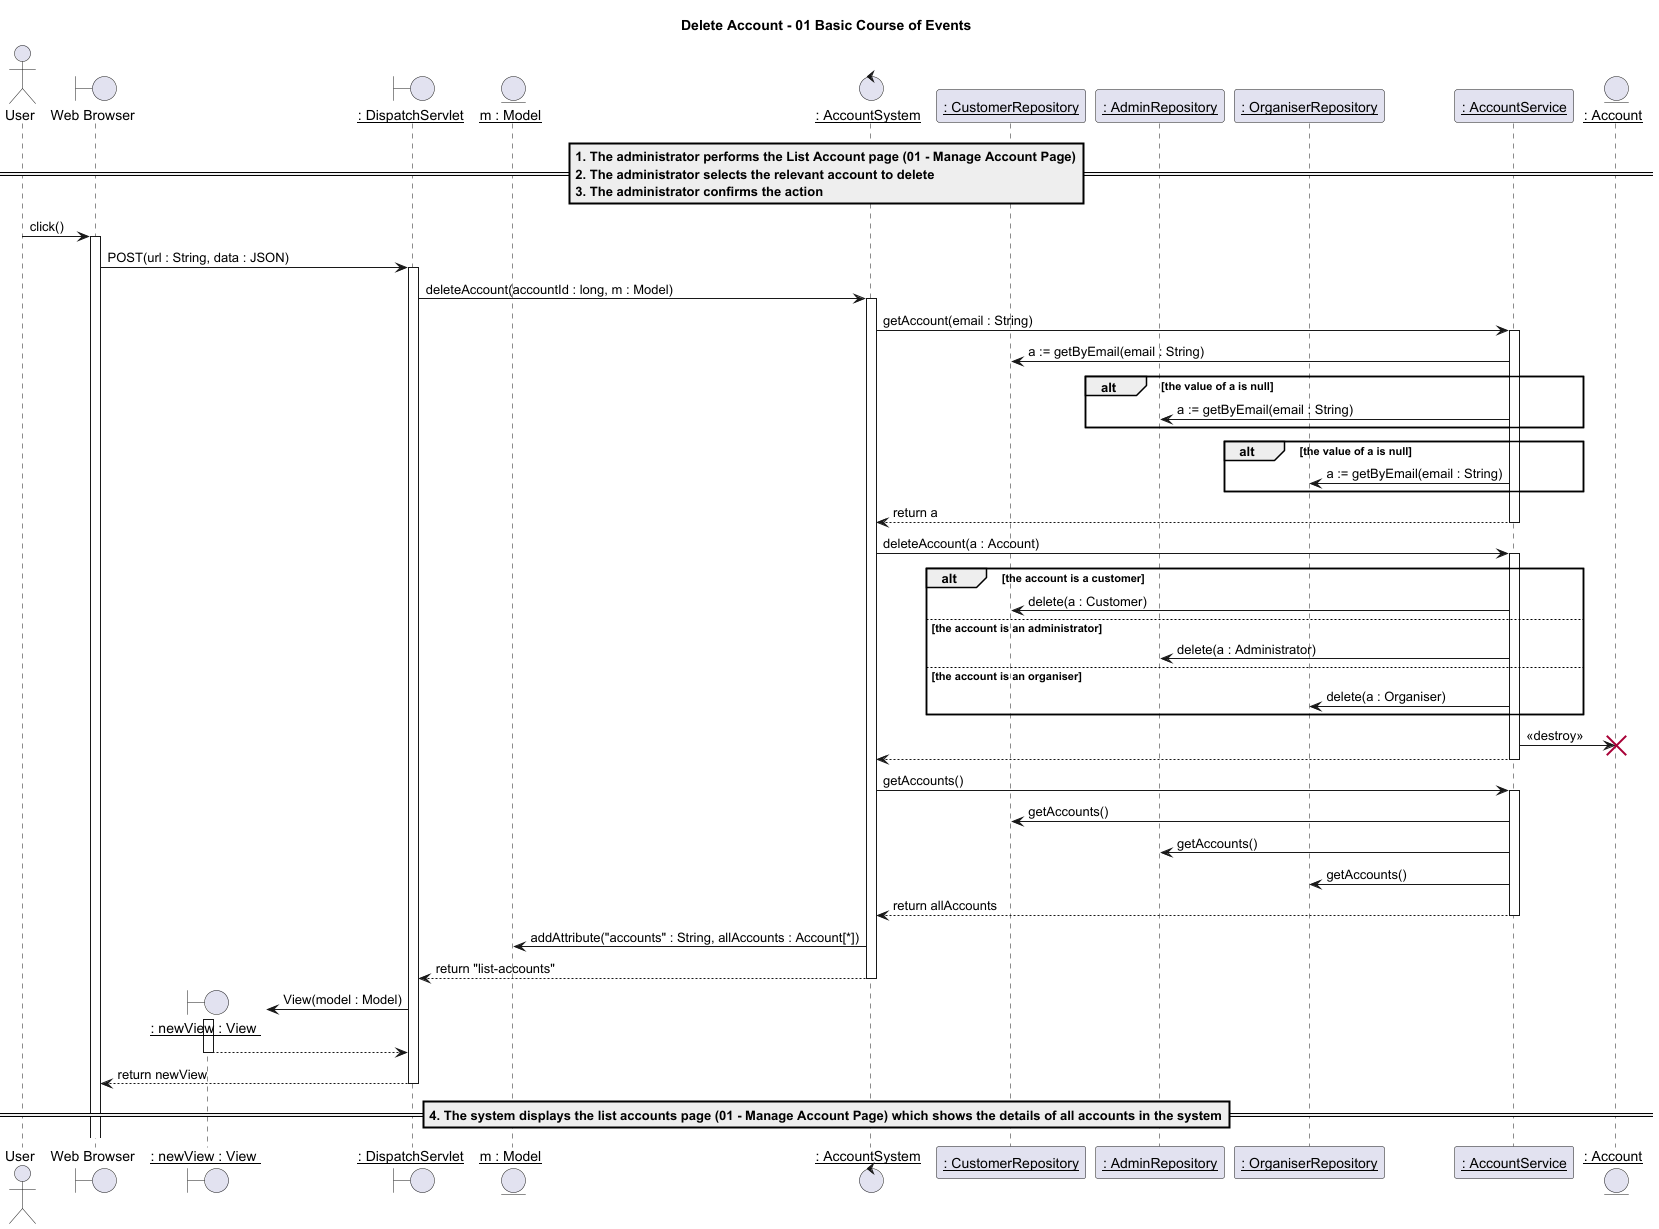

The diagram above was rendered by PlantUML. Its source (embedded in the PNG):
@startuml

title Delete Account - 01 Basic Course of Events

actor "User" as u
boundary "Web Browser" as w
boundary "__: newView : View __" as nv
boundary "__: DispatchServlet__" as d
entity "__m : Model__" as m

control "__: AccountSystem__" as ac

participant "__: CustomerRepository__" as cr
participant "__: AdminRepository__" as ar
participant "__: OrganiserRepository__" as or
participant "__: AccountService__" as as
entity "__: Account__" as a

==1. The administrator performs the List Account page **(01 - Manage Account Page)**\n2. The administrator selects the relevant account to delete\n3. The administrator confirms the action==


u -> w: click()
activate w

w->d:POST(url : String, data : JSON)
activate d

d->ac:deleteAccount(accountId : long, m : Model)
activate ac

ac -> as: getAccount(email : String)
activate as
as->cr:a := getByEmail(email : String)
alt the value of a is null
  as->ar:a := getByEmail(email : String)
end
alt the value of a is null
  as->or:a := getByEmail(email : String)
end
as-->ac:return a
deactivate as

ac -> as: deleteAccount(a : Account)
activate as
alt the account is a customer
  as->cr:delete(a : Customer)
else the account is an administrator
  as->ar:delete(a : Administrator)
else the account is an organiser
  as->or:delete(a : Organiser)
end
as->a:<<destroy>>
destroy a
as-->ac:
deactivate as

ac -> as: getAccounts()
activate as
  as->cr:getAccounts()
  as->ar:getAccounts()
  as->or:getAccounts()
as-->ac: return allAccounts
deactivate as

ac->m: addAttribute("accounts" : String, allAccounts : Account[*])


ac-->d:return "list-accounts"
deactivate ac

create nv
d->nv:View(model : Model)
activate nv


nv-->d:
deactivate nv

d-->w:return newView
deactivate d

==4. The system displays the list accounts page **(01 - Manage Account Page)** which shows the details of all accounts in the system==


@enduml